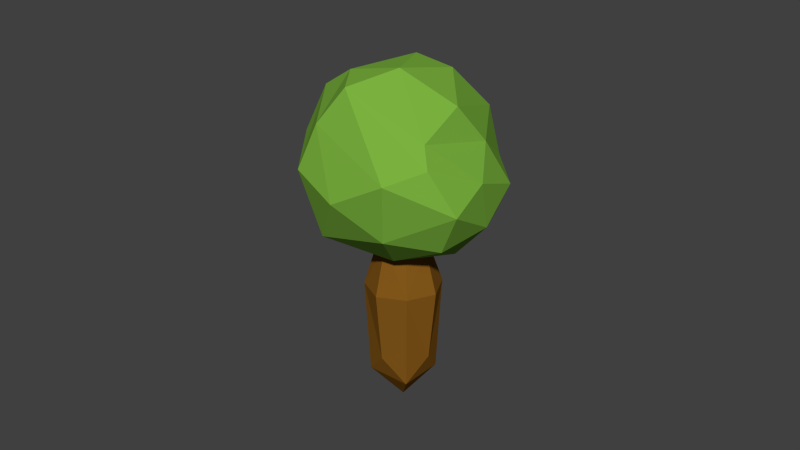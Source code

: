 # Source: tree2.blend  (saved by Blender 2.76.0; exported with 4.5.12 LTS)
import bpy
from mathutils import Matrix  # noqa: F401  (used for matrix-valued properties, if any)

bpy.ops.wm.read_factory_settings(use_empty=True)
scene = bpy.context.scene
scene.name = 'Scene'

# ---- collections
col_collection_1 = bpy.data.collections.new('Collection 1'); scene.collection.children.link(col_collection_1)

# ---- materials (node trees are filled in below, after node groups)
mat_listy = bpy.data.materials.new('listy')
mat_listy.alpha_threshold = 0.0
mat_listy.diffuse_color = (0.2, 0.45, 0.05, 1.0)
mat_listy.specular_color = (0.25, 0.25, 0.25)
mat_listy.roughness = 0.5
mat_listy.specular_intensity = 0.5158
mat_kmen = bpy.data.materials.new('kmen')
mat_kmen.alpha_threshold = 0.0
mat_kmen.diffuse_color = (0.233, 0.09813, 0.01106, 1.0)
mat_kmen.specular_color = (0.25, 0.25, 0.25)
mat_kmen.roughness = 0.5

# ---- material node trees

# ---- world
world_world = bpy.data.worlds.new('World'); scene.world = world_world
world_world.color = (0.05088, 0.05088, 0.05088)
world_world.use_sun_shadow = False
world_world.sun_shadow_jitter_overblur = 0.0
world_world.cycles.sampling_method = 'MANUAL'
world_world.cycles.sample_map_resolution = 256

# ---- meshes
me_icosphere_059 = bpy.data.meshes.new('Icosphere.059')
me_icosphere_059.from_pydata([(-0.09694, -1.075, 0.8705), (0.4415, -1.877, 1.062), (-0.4572, -1.732, 1.625), (-0.7085, -1.023, 1.692), (0.2193, -0.2277, 1.384), (0.9325, -0.9672, 1.042), (-0.01118, -1.869, 2.211), (-0.3761, -0.8487, 2.501), (-0.04928, -0.2895, 2.265), (0.9358, -0.5031, 1.835), (1.092, -1.607, 1.586), (0.8777, -1.371, 2.209), (-0.3767, -1.474, 1.142), (-0.007837, -1.468, 0.7976), (-0.06183, -1.946, 1.247), (0.7656, -1.473, 0.9274), (0.4506, -0.9993, 0.8281), (-0.4556, -0.8791, 1.252), (-0.6869, -1.284, 1.664), (0.05606, -0.5878, 1.054), (-0.296, -0.3616, 1.512), (0.6319, -0.5086, 1.091), (0.9643, -1.878, 1.328), (1.206, -1.218, 1.335), (-0.3663, -1.79, 2.056), (0.08507, -2.058, 1.65), (-0.7067, -0.9244, 2.128), (-0.518, -1.428, 2.237), (0.06237, -0.1426, 1.832), (-0.4574, -0.3678, 2.045), (0.9929, -0.6354, 1.394), (0.6392, -0.2294, 1.596), (0.2991, -2.084, 2.0), (0.01327, -1.28, 2.623), (-0.4083, -0.5012, 2.366), (0.4833, -0.3047, 2.096), (1.142, -1.03, 1.696), (0.4347, -1.735, 2.341), (0.9576, -1.623, 1.785), (0.374, -1.136, 2.591), (0.4383, -0.6118, 2.456), (0.8913, -0.934, 2.068), (0.4072, -0.627, 0.5393), (-0.09277, -0.7378, 0.5426), (-0.181, -0.3313, 0.8414), (0.319, -0.2204, 0.8381), (-0.05177, 0.2345, -0.3293), (0.4881, -0.396, 0.6879), (0.242, -0.07082, -0.2041), (0.1793, -0.784, 0.4662), (0.3585, -0.8203, 0.9453), (-0.1873, -0.166, -0.2013), (-0.2619, -0.5623, 0.6928), (0.03909, -0.8962, 0.9562), (-0.2631, 0.183, 0.0553), (0.04699, -0.1743, 0.9144), (-0.02303, -0.6126, 1.11), (0.1663, 0.2782, 0.0525), (0.2964, -0.5367, 1.099), (0.4223, -0.6628, 1.032), (0.2188, -0.9472, 0.9187), (-0.08294, -0.7829, 1.049), (0.1206, -0.4986, 1.162), (0.3234, -0.01571, 0.1219), (0.07478, -0.3281, -0.05656), (-0.2804, -0.1496, 0.1258), (-0.03174, 0.1628, 0.3043)], [], [(0, 13, 12), (1, 13, 15), (0, 12, 17), (0, 17, 19), (0, 19, 16), (1, 15, 22), (2, 14, 24), (3, 18, 26), (4, 20, 28), (5, 21, 30), (1, 22, 25), (2, 24, 27), (3, 26, 29), (4, 28, 31), (5, 30, 23), (6, 32, 37), (7, 33, 39), (8, 34, 40), (9, 35, 41), (10, 36, 38), (38, 41, 11), (38, 36, 41), (36, 9, 41), (41, 40, 11), (41, 35, 40), (35, 8, 40), (40, 39, 11), (40, 34, 39), (34, 7, 39), (39, 37, 11), (39, 33, 37), (33, 6, 37), (37, 38, 11), (37, 32, 38), (32, 10, 38), (23, 36, 10), (23, 30, 36), (30, 9, 36), (31, 35, 9), (31, 28, 35), (28, 8, 35), (29, 34, 8), (29, 26, 34), (26, 7, 34), (27, 33, 7), (27, 24, 33), (24, 6, 33), (25, 32, 6), (25, 22, 32), (22, 10, 32), (30, 31, 9), (30, 21, 31), (21, 4, 31), (28, 29, 8), (28, 20, 29), (20, 3, 29), (26, 27, 7), (26, 18, 27), (18, 2, 27), (24, 25, 6), (24, 14, 25), (14, 1, 25), (22, 23, 10), (22, 15, 23), (15, 5, 23), (16, 21, 5), (16, 19, 21), (19, 4, 21), (19, 20, 4), (19, 17, 20), (17, 3, 20), (17, 18, 3), (17, 12, 18), (12, 2, 18), (15, 16, 5), (15, 13, 16), (13, 0, 16), (12, 14, 2), (12, 13, 14), (13, 1, 14), (42, 63, 47), (42, 64, 48), (42, 60, 49), (42, 59, 50), (43, 64, 49), (43, 65, 51), (43, 61, 52), (43, 60, 53), (44, 65, 52), (44, 66, 54), (44, 62, 55), (44, 61, 56), (45, 66, 55), (45, 63, 57), (45, 59, 47), (45, 62, 58), (57, 54, 66), (54, 51, 65), (51, 48, 64), (48, 57, 63), (48, 63, 42), (49, 64, 42), (50, 60, 42), (47, 59, 42), (51, 64, 43), (52, 65, 43), (53, 61, 43), (49, 60, 43), (54, 65, 44), (55, 66, 44), (56, 62, 44), (52, 61, 44), (57, 66, 45), (47, 63, 45), (58, 59, 45), (55, 62, 45), (46, 54, 57), (46, 51, 54), (46, 48, 51), (46, 57, 48)])
me_icosphere_059.polygons.foreach_set('material_index', [0, 0, 0, 0, 0, 0, 0, 0, 0, 0, 0, 0, 0, 0, 0, 0, 0, 0, 0, 0, 0, 0, 0, 0, 0, 0, 0, 0, 0, 0, 0, 0, 0, 0, 0, 0, 0, 0, 0, 0, 0, 0, 0, 0, 0, 0, 0, 0, 0, 0, 0, 0, 0, 0, 0, 0, 0, 0, 0, 0, 0, 0, 0, 0, 0, 0, 0, 0, 0, 0, 0, 0, 0, 0, 0, 0, 0, 0, 0, 0, 1, 1, 1, 1, 1, 1, 1, 1, 1, 1, 1, 1, 1, 1, 1, 1, 1, 1, 1, 1, 1, 1, 1, 1, 1, 1, 1, 1, 1, 1, 1, 1, 1, 1, 1, 1, 1, 1, 1, 1])
me_icosphere_059.materials.append(mat_listy)
me_icosphere_059.materials.append(mat_kmen)
me_icosphere_059.use_remesh_preserve_volume = False
me_icosphere_059.use_remesh_preserve_attributes = False
me_icosphere_059.use_mirror_vertex_groups = False
me_icosphere_059.update()

# ---- objects
ob_icosphere_059 = bpy.data.objects.new('Icosphere_059', me_icosphere_059)

# ---- transforms, parenting, visibility, modifiers, constraints
ob_icosphere_059.location = (-0.006977, 0.06786, 0.0885)
ob_icosphere_059.rotation_euler = (-0.6107, -0.1317, -0.1855)
ob_icosphere_059.scale = (0.6465, 0.6465, 0.6465)
ob_icosphere_059.lineart.crease_threshold = 0.0

# ---- collection membership
col_collection_1.objects.link(ob_icosphere_059)

# ---- scene / render settings (as saved in the file)
scene.frame_start = 1; scene.frame_end = 250; scene.frame_set(1)
scene.render.engine = 'CYCLES'
scene.render.resolution_percentage = 50
scene.render.dither_intensity = 0.0
scene.cycles.use_denoising = False
scene.cycles.samples = 10
scene.cycles.sampling_pattern = 'TABULATED_SOBOL'
scene.cycles.light_sampling_threshold = 0.0
scene.cycles.use_adaptive_sampling = False
scene.cycles.use_light_tree = False
scene.cycles.blur_glossy = 0.0
scene.cycles.pixel_filter_type = 'GAUSSIAN'
scene.cycles.sample_clamp_indirect = 0.0
scene.view_settings.view_transform = 'Standard'
bpy.context.view_layer.update()

# ---- added for rendering (the .blend has no active camera and no usable light): camera, sun
cam_auto = bpy.data.cameras.new('AutoCamera')
cam_auto.lens = 50.0
cam_auto.sensor_width = 36.0
cam_auto.clip_end = 1000.0
ob_auto_camera = bpy.data.objects.new('AutoCamera', cam_auto)
scene.collection.objects.link(ob_auto_camera)
ob_auto_camera.location = (3.66735, -4.36953, 3.96263)
ob_auto_camera.rotation_euler = (1.09748, -7.21219e-08, 0.694738)
scene.camera = ob_auto_camera
light_auto_sun = bpy.data.lights.new('AutoSun', 'SUN')
light_auto_sun.energy = 3.0
light_auto_sun.angle = 0.0523599
ob_auto_sun = bpy.data.objects.new('AutoSun', light_auto_sun)
scene.collection.objects.link(ob_auto_sun)
ob_auto_sun.rotation_euler = (0.872665, 0.174533, 0.523599)
bpy.context.view_layer.update()
